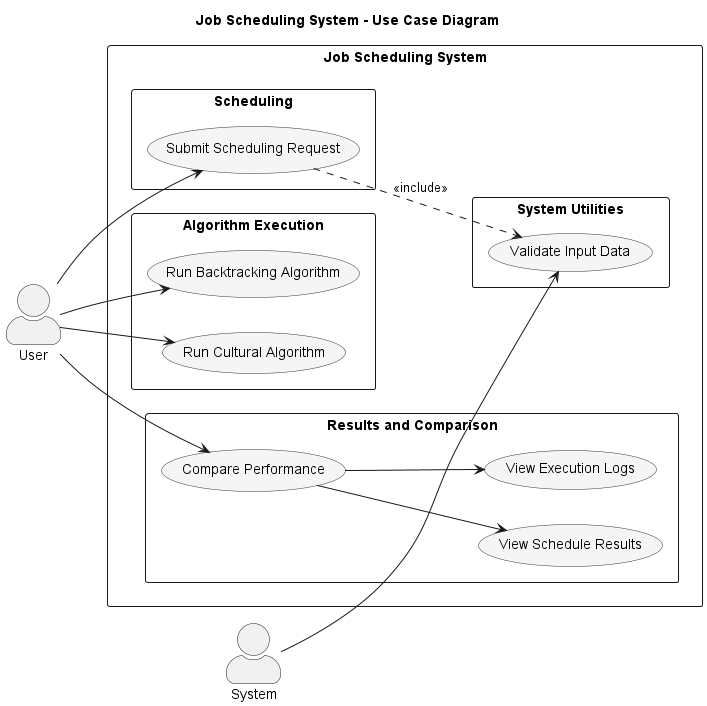

The diagram above was rendered by PlantUML. Its source (embedded in the PNG):
@startuml
title Job Scheduling System - Use Case Diagram

left to right direction
skinparam packageStyle rectangle
skinparam actorStyle awesome
skinparam usecase {
  BackgroundColor #F5F5F5
  BorderColor #333
}

actor User
actor System

rectangle "Job Scheduling System" {

  package "Scheduling" {
    usecase UC1 as "Submit Scheduling Request"
  }

  package "Algorithm Execution" {
    usecase UC3 as "Run Backtracking Algorithm"
    usecase UC4 as "Run Cultural Algorithm"
  }

  package "Results and Comparison" {
    usecase UC5 as "View Schedule Results"
    usecase UC6 as "View Execution Logs"
    usecase UC7 as "Compare Performance"
  }

  package "System Utilities" {
    usecase UC8 as "Validate Input Data"
  }
}

User --> UC1
User --> UC3
User --> UC4
User --> UC7

UC7 --> UC5
UC7 --> UC6

UC1 ..> UC8 : <<include>>
System --> UC8

@enduml